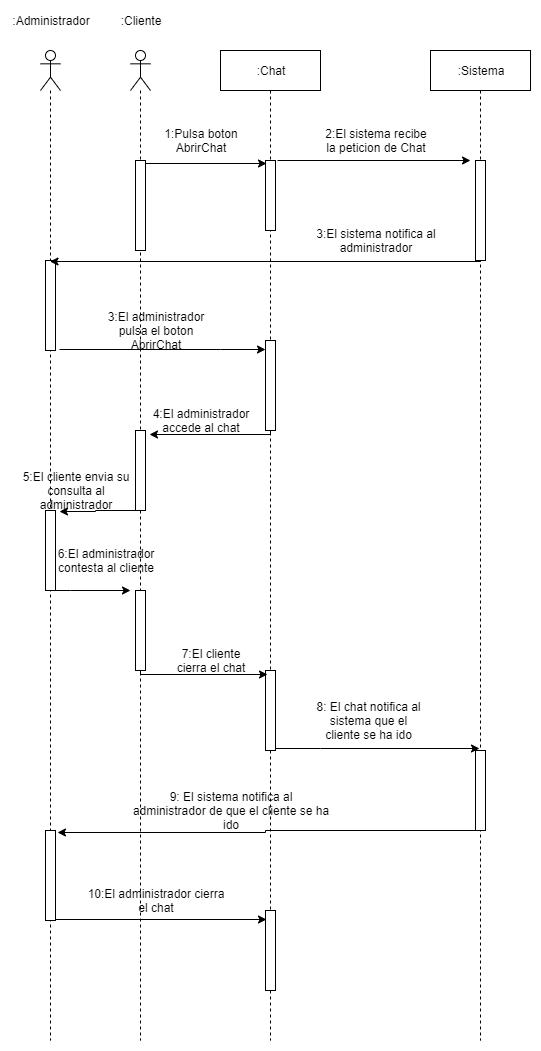

The diagram above was exported from draw.io. Its source (the exported page's mxGraphModel, read from the mxfile embedded in the PNG):
<mxGraphModel dx="2062" dy="1155" grid="1" gridSize="10" guides="1" tooltips="1" connect="1" arrows="1" fold="1" page="1" pageScale="1" pageWidth="827" pageHeight="1169" math="0" shadow="0">
  <root>
    <mxCell id="0" />
    <mxCell id="1" parent="0" />
    <mxCell id="KV5YGwNZhXF1cXcr2orE-2" value="" style="shape=umlLifeline;participant=umlActor;perimeter=lifelinePerimeter;whiteSpace=wrap;html=1;container=1;collapsible=0;recursiveResize=0;verticalAlign=top;spacingTop=36;labelBackgroundColor=#ffffff;outlineConnect=0;" vertex="1" parent="1">
      <mxGeometry x="120" y="90" width="20" height="990" as="geometry" />
    </mxCell>
    <mxCell id="KV5YGwNZhXF1cXcr2orE-1" value="" style="html=1;points=[];perimeter=orthogonalPerimeter;" vertex="1" parent="KV5YGwNZhXF1cXcr2orE-2">
      <mxGeometry x="5" y="110" width="10" height="90" as="geometry" />
    </mxCell>
    <mxCell id="KV5YGwNZhXF1cXcr2orE-24" value="" style="html=1;points=[];perimeter=orthogonalPerimeter;" vertex="1" parent="KV5YGwNZhXF1cXcr2orE-2">
      <mxGeometry x="5" y="380" width="10" height="80" as="geometry" />
    </mxCell>
    <mxCell id="KV5YGwNZhXF1cXcr2orE-31" value="" style="html=1;points=[];perimeter=orthogonalPerimeter;" vertex="1" parent="KV5YGwNZhXF1cXcr2orE-2">
      <mxGeometry x="5" y="540" width="10" height="80" as="geometry" />
    </mxCell>
    <mxCell id="KV5YGwNZhXF1cXcr2orE-4" value=":Chat" style="shape=umlLifeline;perimeter=lifelinePerimeter;whiteSpace=wrap;html=1;container=1;collapsible=0;recursiveResize=0;outlineConnect=0;" vertex="1" parent="1">
      <mxGeometry x="210" y="90" width="100" height="990" as="geometry" />
    </mxCell>
    <mxCell id="KV5YGwNZhXF1cXcr2orE-5" value="" style="html=1;points=[];perimeter=orthogonalPerimeter;" vertex="1" parent="KV5YGwNZhXF1cXcr2orE-4">
      <mxGeometry x="45" y="110" width="10" height="70" as="geometry" />
    </mxCell>
    <mxCell id="KV5YGwNZhXF1cXcr2orE-19" value="" style="html=1;points=[];perimeter=orthogonalPerimeter;" vertex="1" parent="KV5YGwNZhXF1cXcr2orE-4">
      <mxGeometry x="45" y="290" width="10" height="90" as="geometry" />
    </mxCell>
    <mxCell id="KV5YGwNZhXF1cXcr2orE-34" value="" style="html=1;points=[];perimeter=orthogonalPerimeter;" vertex="1" parent="KV5YGwNZhXF1cXcr2orE-4">
      <mxGeometry x="45" y="620" width="10" height="80" as="geometry" />
    </mxCell>
    <mxCell id="KV5YGwNZhXF1cXcr2orE-47" value="" style="html=1;points=[];perimeter=orthogonalPerimeter;" vertex="1" parent="KV5YGwNZhXF1cXcr2orE-4">
      <mxGeometry x="45" y="860" width="10" height="80" as="geometry" />
    </mxCell>
    <mxCell id="KV5YGwNZhXF1cXcr2orE-6" style="edgeStyle=orthogonalEdgeStyle;rounded=0;orthogonalLoop=1;jettySize=auto;html=1;entryX=0.1;entryY=0.048;entryDx=0;entryDy=0;entryPerimeter=0;exitX=1.033;exitY=0.007;exitDx=0;exitDy=0;exitPerimeter=0;" edge="1" parent="1" source="KV5YGwNZhXF1cXcr2orE-1" target="KV5YGwNZhXF1cXcr2orE-5">
      <mxGeometry relative="1" as="geometry">
        <mxPoint x="150" y="203" as="sourcePoint" />
        <Array as="points">
          <mxPoint x="135" y="203" />
        </Array>
      </mxGeometry>
    </mxCell>
    <mxCell id="KV5YGwNZhXF1cXcr2orE-7" value="1:Pulsa boton AbrirChat" style="text;html=1;strokeColor=none;fillColor=none;align=center;verticalAlign=middle;whiteSpace=wrap;rounded=0;" vertex="1" parent="1">
      <mxGeometry x="150" y="170" width="80" height="20" as="geometry" />
    </mxCell>
    <mxCell id="KV5YGwNZhXF1cXcr2orE-8" value=":Cliente" style="text;html=1;strokeColor=none;fillColor=none;align=center;verticalAlign=middle;whiteSpace=wrap;rounded=0;" vertex="1" parent="1">
      <mxGeometry x="110" y="50" width="40" height="20" as="geometry" />
    </mxCell>
    <mxCell id="KV5YGwNZhXF1cXcr2orE-9" value="" style="shape=umlLifeline;participant=umlActor;perimeter=lifelinePerimeter;whiteSpace=wrap;html=1;container=1;collapsible=0;recursiveResize=0;verticalAlign=top;spacingTop=36;labelBackgroundColor=#ffffff;outlineConnect=0;" vertex="1" parent="1">
      <mxGeometry x="30" y="90" width="20" height="990" as="geometry" />
    </mxCell>
    <mxCell id="KV5YGwNZhXF1cXcr2orE-18" value="" style="html=1;points=[];perimeter=orthogonalPerimeter;" vertex="1" parent="KV5YGwNZhXF1cXcr2orE-9">
      <mxGeometry x="5" y="210" width="10" height="90" as="geometry" />
    </mxCell>
    <mxCell id="KV5YGwNZhXF1cXcr2orE-28" value="" style="html=1;points=[];perimeter=orthogonalPerimeter;" vertex="1" parent="KV5YGwNZhXF1cXcr2orE-9">
      <mxGeometry x="5" y="460" width="10" height="80" as="geometry" />
    </mxCell>
    <mxCell id="KV5YGwNZhXF1cXcr2orE-43" value="" style="html=1;points=[];perimeter=orthogonalPerimeter;" vertex="1" parent="KV5YGwNZhXF1cXcr2orE-9">
      <mxGeometry x="5" y="780" width="10" height="90" as="geometry" />
    </mxCell>
    <mxCell id="KV5YGwNZhXF1cXcr2orE-10" value=":Administrador" style="text;html=1;strokeColor=none;fillColor=none;align=center;verticalAlign=middle;whiteSpace=wrap;rounded=0;" vertex="1" parent="1">
      <mxGeometry x="20" y="50" width="40" height="20" as="geometry" />
    </mxCell>
    <mxCell id="KV5YGwNZhXF1cXcr2orE-11" value=":Sistema" style="shape=umlLifeline;perimeter=lifelinePerimeter;whiteSpace=wrap;html=1;container=1;collapsible=0;recursiveResize=0;outlineConnect=0;" vertex="1" parent="1">
      <mxGeometry x="420" y="90" width="100" height="990" as="geometry" />
    </mxCell>
    <mxCell id="KV5YGwNZhXF1cXcr2orE-13" value="" style="html=1;points=[];perimeter=orthogonalPerimeter;" vertex="1" parent="KV5YGwNZhXF1cXcr2orE-11">
      <mxGeometry x="45" y="110" width="10" height="100" as="geometry" />
    </mxCell>
    <mxCell id="KV5YGwNZhXF1cXcr2orE-37" value="" style="html=1;points=[];perimeter=orthogonalPerimeter;" vertex="1" parent="KV5YGwNZhXF1cXcr2orE-11">
      <mxGeometry x="45" y="700" width="10" height="80" as="geometry" />
    </mxCell>
    <mxCell id="KV5YGwNZhXF1cXcr2orE-12" style="edgeStyle=orthogonalEdgeStyle;rounded=0;orthogonalLoop=1;jettySize=auto;html=1;" edge="1" parent="1">
      <mxGeometry relative="1" as="geometry">
        <mxPoint x="460" y="200" as="targetPoint" />
        <mxPoint x="267" y="200" as="sourcePoint" />
      </mxGeometry>
    </mxCell>
    <mxCell id="KV5YGwNZhXF1cXcr2orE-14" value="2:El sistema recibe la peticion de Chat" style="text;html=1;strokeColor=none;fillColor=none;align=center;verticalAlign=middle;whiteSpace=wrap;rounded=0;" vertex="1" parent="1">
      <mxGeometry x="310" y="170" width="110" height="20" as="geometry" />
    </mxCell>
    <mxCell id="KV5YGwNZhXF1cXcr2orE-16" style="edgeStyle=orthogonalEdgeStyle;rounded=0;orthogonalLoop=1;jettySize=auto;html=1;" edge="1" parent="1" source="KV5YGwNZhXF1cXcr2orE-13" target="KV5YGwNZhXF1cXcr2orE-9">
      <mxGeometry relative="1" as="geometry">
        <mxPoint x="264" y="301" as="targetPoint" />
        <Array as="points">
          <mxPoint x="470" y="301" />
        </Array>
      </mxGeometry>
    </mxCell>
    <mxCell id="KV5YGwNZhXF1cXcr2orE-17" value="3:El sistema notifica al administrador" style="text;html=1;strokeColor=none;fillColor=none;align=center;verticalAlign=middle;whiteSpace=wrap;rounded=0;" vertex="1" parent="1">
      <mxGeometry x="300" y="270" width="130" height="20" as="geometry" />
    </mxCell>
    <mxCell id="KV5YGwNZhXF1cXcr2orE-20" style="edgeStyle=orthogonalEdgeStyle;rounded=0;orthogonalLoop=1;jettySize=auto;html=1;exitX=1.367;exitY=0.985;exitDx=0;exitDy=0;exitPerimeter=0;" edge="1" parent="1" source="KV5YGwNZhXF1cXcr2orE-18" target="KV5YGwNZhXF1cXcr2orE-19">
      <mxGeometry relative="1" as="geometry">
        <Array as="points">
          <mxPoint x="210" y="389" />
          <mxPoint x="210" y="389" />
        </Array>
      </mxGeometry>
    </mxCell>
    <mxCell id="KV5YGwNZhXF1cXcr2orE-23" value="3:El administrador pulsa el boton AbrirChat" style="text;html=1;strokeColor=none;fillColor=none;align=center;verticalAlign=middle;whiteSpace=wrap;rounded=0;" vertex="1" parent="1">
      <mxGeometry x="80" y="360" width="130" height="20" as="geometry" />
    </mxCell>
    <mxCell id="KV5YGwNZhXF1cXcr2orE-26" style="edgeStyle=orthogonalEdgeStyle;rounded=0;orthogonalLoop=1;jettySize=auto;html=1;entryX=1.367;entryY=0.05;entryDx=0;entryDy=0;entryPerimeter=0;" edge="1" parent="1" source="KV5YGwNZhXF1cXcr2orE-19" target="KV5YGwNZhXF1cXcr2orE-24">
      <mxGeometry relative="1" as="geometry">
        <Array as="points">
          <mxPoint x="260" y="474" />
        </Array>
      </mxGeometry>
    </mxCell>
    <mxCell id="KV5YGwNZhXF1cXcr2orE-27" value="4:El administrador accede al chat" style="text;html=1;strokeColor=none;fillColor=none;align=center;verticalAlign=middle;whiteSpace=wrap;rounded=0;" vertex="1" parent="1">
      <mxGeometry x="140" y="450" width="100" height="20" as="geometry" />
    </mxCell>
    <mxCell id="KV5YGwNZhXF1cXcr2orE-29" style="edgeStyle=orthogonalEdgeStyle;rounded=0;orthogonalLoop=1;jettySize=auto;html=1;entryX=1.433;entryY=0.017;entryDx=0;entryDy=0;entryPerimeter=0;" edge="1" parent="1" source="KV5YGwNZhXF1cXcr2orE-24" target="KV5YGwNZhXF1cXcr2orE-28">
      <mxGeometry relative="1" as="geometry">
        <Array as="points">
          <mxPoint x="85" y="550" />
          <mxPoint x="85" y="551" />
        </Array>
      </mxGeometry>
    </mxCell>
    <mxCell id="KV5YGwNZhXF1cXcr2orE-30" value="5:El cliente envia su consulta al administrador" style="text;html=1;strokeColor=none;fillColor=none;align=center;verticalAlign=middle;whiteSpace=wrap;rounded=0;" vertex="1" parent="1">
      <mxGeometry y="520" width="130" height="20" as="geometry" />
    </mxCell>
    <mxCell id="KV5YGwNZhXF1cXcr2orE-32" style="edgeStyle=orthogonalEdgeStyle;rounded=0;orthogonalLoop=1;jettySize=auto;html=1;" edge="1" parent="1" source="KV5YGwNZhXF1cXcr2orE-28">
      <mxGeometry relative="1" as="geometry">
        <mxPoint x="120" y="630" as="targetPoint" />
        <Array as="points">
          <mxPoint x="60" y="630" />
          <mxPoint x="60" y="630" />
        </Array>
      </mxGeometry>
    </mxCell>
    <mxCell id="KV5YGwNZhXF1cXcr2orE-33" value="6:El administrador contesta al cliente" style="text;html=1;strokeColor=none;fillColor=none;align=center;verticalAlign=middle;whiteSpace=wrap;rounded=0;" vertex="1" parent="1">
      <mxGeometry x="40" y="590" width="110" height="20" as="geometry" />
    </mxCell>
    <mxCell id="KV5YGwNZhXF1cXcr2orE-35" style="edgeStyle=orthogonalEdgeStyle;rounded=0;orthogonalLoop=1;jettySize=auto;html=1;entryX=0.167;entryY=0.05;entryDx=0;entryDy=0;entryPerimeter=0;" edge="1" parent="1" source="KV5YGwNZhXF1cXcr2orE-31" target="KV5YGwNZhXF1cXcr2orE-34">
      <mxGeometry relative="1" as="geometry">
        <Array as="points">
          <mxPoint x="130" y="714" />
        </Array>
      </mxGeometry>
    </mxCell>
    <mxCell id="KV5YGwNZhXF1cXcr2orE-36" value="7:El cliente cierra el chat" style="text;html=1;strokeColor=none;fillColor=none;align=center;verticalAlign=middle;whiteSpace=wrap;rounded=0;" vertex="1" parent="1">
      <mxGeometry x="160" y="690" width="80" height="20" as="geometry" />
    </mxCell>
    <mxCell id="KV5YGwNZhXF1cXcr2orE-38" style="edgeStyle=orthogonalEdgeStyle;rounded=0;orthogonalLoop=1;jettySize=auto;html=1;entryX=0.433;entryY=-0.025;entryDx=0;entryDy=0;entryPerimeter=0;" edge="1" parent="1" source="KV5YGwNZhXF1cXcr2orE-34" target="KV5YGwNZhXF1cXcr2orE-37">
      <mxGeometry relative="1" as="geometry">
        <Array as="points">
          <mxPoint x="310" y="788" />
          <mxPoint x="310" y="788" />
        </Array>
      </mxGeometry>
    </mxCell>
    <mxCell id="KV5YGwNZhXF1cXcr2orE-39" value="8: El chat notifica al sistema que el cliente se ha ido" style="text;html=1;strokeColor=none;fillColor=none;align=center;verticalAlign=middle;whiteSpace=wrap;rounded=0;" vertex="1" parent="1">
      <mxGeometry x="300" y="750" width="115" height="20" as="geometry" />
    </mxCell>
    <mxCell id="KV5YGwNZhXF1cXcr2orE-44" style="edgeStyle=orthogonalEdgeStyle;rounded=0;orthogonalLoop=1;jettySize=auto;html=1;entryX=1.167;entryY=0.017;entryDx=0;entryDy=0;entryPerimeter=0;" edge="1" parent="1" source="KV5YGwNZhXF1cXcr2orE-37" target="KV5YGwNZhXF1cXcr2orE-43">
      <mxGeometry relative="1" as="geometry">
        <Array as="points">
          <mxPoint x="255" y="870" />
          <mxPoint x="255" y="871" />
        </Array>
      </mxGeometry>
    </mxCell>
    <mxCell id="KV5YGwNZhXF1cXcr2orE-45" value="9: El sistema notifica al administrador de que el cliente se ha ido" style="text;html=1;strokeColor=none;fillColor=none;align=center;verticalAlign=middle;whiteSpace=wrap;rounded=0;" vertex="1" parent="1">
      <mxGeometry x="120" y="840" width="200" height="20" as="geometry" />
    </mxCell>
    <mxCell id="KV5YGwNZhXF1cXcr2orE-48" style="edgeStyle=orthogonalEdgeStyle;rounded=0;orthogonalLoop=1;jettySize=auto;html=1;entryX=0.1;entryY=0.108;entryDx=0;entryDy=0;entryPerimeter=0;" edge="1" parent="1" source="KV5YGwNZhXF1cXcr2orE-43" target="KV5YGwNZhXF1cXcr2orE-47">
      <mxGeometry relative="1" as="geometry">
        <Array as="points">
          <mxPoint x="40" y="959" />
        </Array>
      </mxGeometry>
    </mxCell>
    <mxCell id="KV5YGwNZhXF1cXcr2orE-50" value="10:El administrador cierra el chat" style="text;html=1;strokeColor=none;fillColor=none;align=center;verticalAlign=middle;whiteSpace=wrap;rounded=0;" vertex="1" parent="1">
      <mxGeometry x="70" y="930" width="150" height="20" as="geometry" />
    </mxCell>
  </root>
</mxGraphModel>